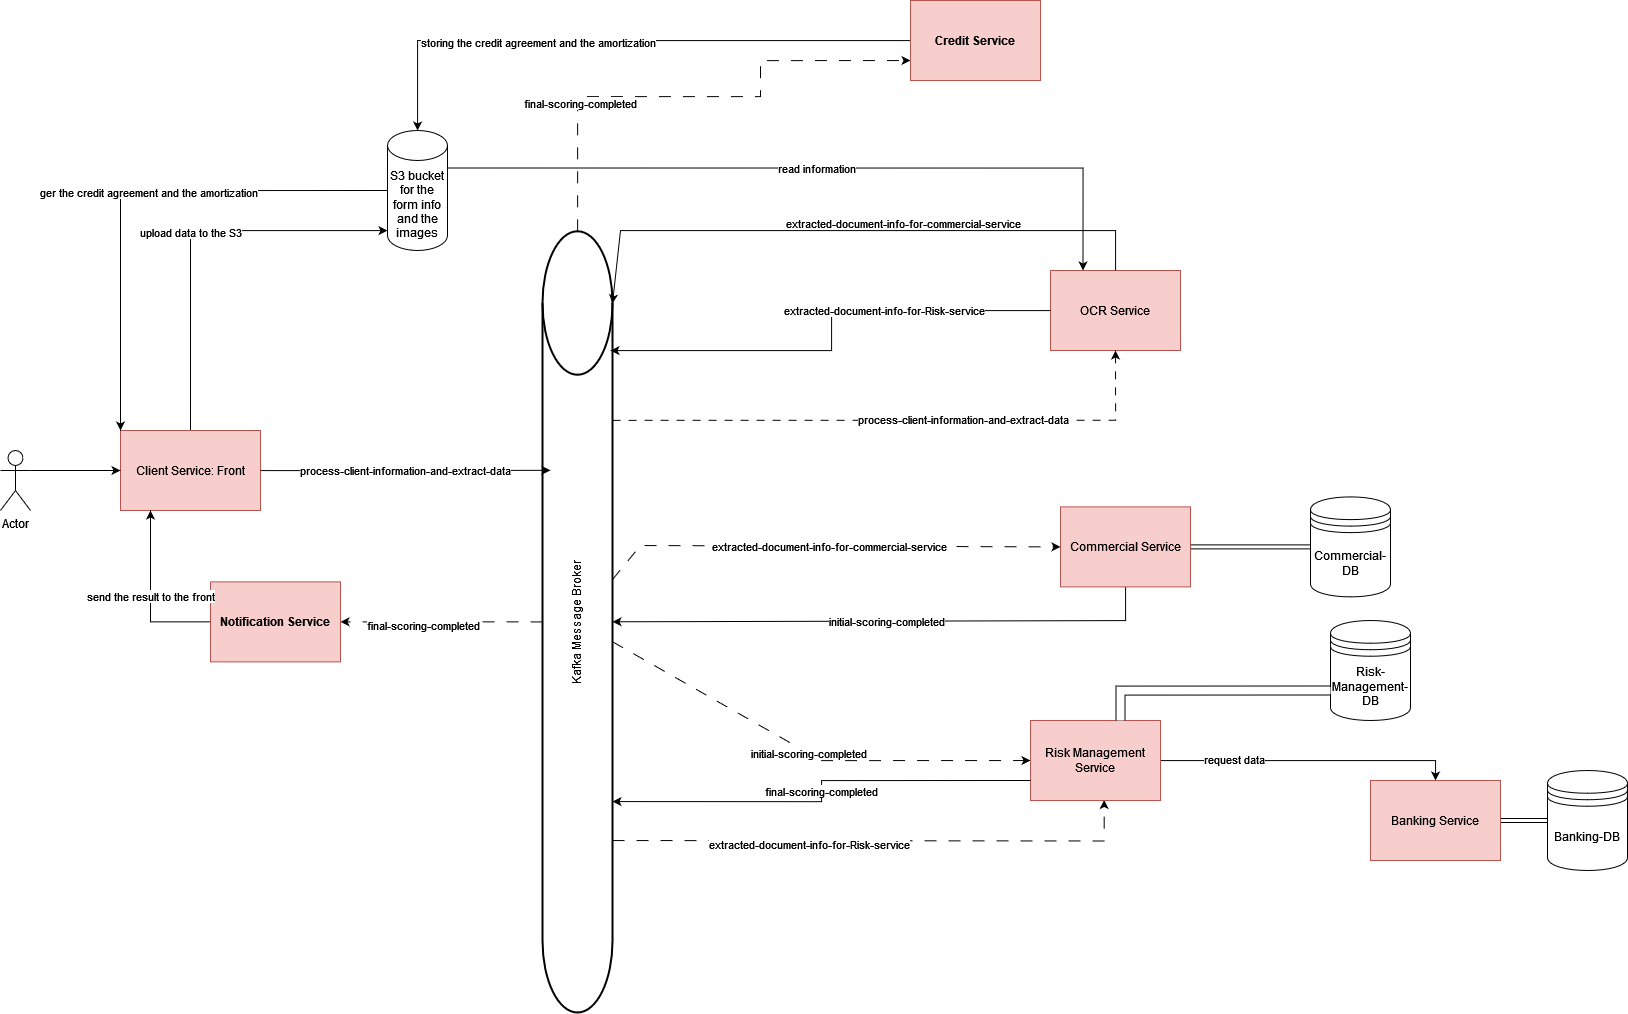

The diagram above was exported from draw.io. Its source (the exported page's mxGraphModel, read from the mxfile embedded in the PNG):
<mxGraphModel dx="2736" dy="1015" grid="1" gridSize="10" guides="1" tooltips="1" connect="1" arrows="1" fold="1" page="1" pageScale="1" pageWidth="827" pageHeight="1169" math="0" shadow="0">
  <root>
    <mxCell id="0" />
    <mxCell id="1" parent="0" />
    <mxCell id="pQnxtg_tIVi9O5Wa35Ot-13" value="upload data to the S3" style="edgeStyle=orthogonalEdgeStyle;rounded=0;orthogonalLoop=1;jettySize=auto;html=1;" edge="1" parent="1" source="G8ZR7gfsA0LeJ93VH4RW-4" target="pQnxtg_tIVi9O5Wa35Ot-12">
      <mxGeometry relative="1" as="geometry">
        <Array as="points">
          <mxPoint x="-610" y="340" />
        </Array>
      </mxGeometry>
    </mxCell>
    <mxCell id="G8ZR7gfsA0LeJ93VH4RW-4" value="Client Service: Front" style="rounded=0;whiteSpace=wrap;html=1;fillColor=#f8cecc;strokeColor=#b85450;" parent="1" vertex="1">
      <mxGeometry x="-680" y="540" width="140" height="80" as="geometry" />
    </mxCell>
    <mxCell id="pQnxtg_tIVi9O5Wa35Ot-19" value="initial-scoring-completed" style="edgeStyle=orthogonalEdgeStyle;rounded=0;orthogonalLoop=1;jettySize=auto;html=1;" edge="1" parent="1" source="G8ZR7gfsA0LeJ93VH4RW-5" target="G8ZR7gfsA0LeJ93VH4RW-11">
      <mxGeometry relative="1" as="geometry">
        <Array as="points">
          <mxPoint x="325" y="730" />
        </Array>
      </mxGeometry>
    </mxCell>
    <mxCell id="G8ZR7gfsA0LeJ93VH4RW-5" value="Commercial Service" style="rounded=0;whiteSpace=wrap;html=1;fillColor=#f8cecc;strokeColor=#b85450;" parent="1" vertex="1">
      <mxGeometry x="260" y="616.38" width="130" height="80" as="geometry" />
    </mxCell>
    <mxCell id="G8ZR7gfsA0LeJ93VH4RW-6" value="OCR Service" style="rounded=0;whiteSpace=wrap;html=1;fillColor=#f8cecc;strokeColor=#b85450;" parent="1" vertex="1">
      <mxGeometry x="250" y="380" width="130" height="80" as="geometry" />
    </mxCell>
    <mxCell id="pQnxtg_tIVi9O5Wa35Ot-16" value="extracted-document-info-for-commercial-service" style="edgeStyle=orthogonalEdgeStyle;rounded=0;orthogonalLoop=1;jettySize=auto;html=1;entryX=0;entryY=0.5;entryDx=0;entryDy=0;dashed=1;dashPattern=12 12;" edge="1" parent="1" source="G8ZR7gfsA0LeJ93VH4RW-11" target="G8ZR7gfsA0LeJ93VH4RW-5">
      <mxGeometry relative="1" as="geometry">
        <Array as="points">
          <mxPoint x="-160" y="655" />
          <mxPoint x="-160" y="656" />
        </Array>
      </mxGeometry>
    </mxCell>
    <mxCell id="pQnxtg_tIVi9O5Wa35Ot-20" value="initial-scoring-completed" style="edgeStyle=orthogonalEdgeStyle;rounded=0;orthogonalLoop=1;jettySize=auto;html=1;entryX=0;entryY=0.5;entryDx=0;entryDy=0;dashed=1;dashPattern=12 12;" edge="1" parent="1" source="G8ZR7gfsA0LeJ93VH4RW-11" target="G8ZR7gfsA0LeJ93VH4RW-24">
      <mxGeometry relative="1" as="geometry">
        <Array as="points">
          <mxPoint x="21" y="870" />
        </Array>
      </mxGeometry>
    </mxCell>
    <mxCell id="pQnxtg_tIVi9O5Wa35Ot-28" style="edgeStyle=orthogonalEdgeStyle;rounded=0;orthogonalLoop=1;jettySize=auto;html=1;entryX=0.567;entryY=0.994;entryDx=0;entryDy=0;dashed=1;dashPattern=12 12;entryPerimeter=0;" edge="1" parent="1" target="G8ZR7gfsA0LeJ93VH4RW-24">
      <mxGeometry relative="1" as="geometry">
        <mxPoint x="-187.99500000000012" y="950.0092827721882" as="sourcePoint" />
        <mxPoint x="230" y="1068.63" as="targetPoint" />
      </mxGeometry>
    </mxCell>
    <mxCell id="pQnxtg_tIVi9O5Wa35Ot-29" value="extracted-document-info-for-Risk-service" style="edgeLabel;html=1;align=center;verticalAlign=middle;resizable=0;points=[];" vertex="1" connectable="0" parent="pQnxtg_tIVi9O5Wa35Ot-28">
      <mxGeometry x="-0.2614" y="-3" relative="1" as="geometry">
        <mxPoint as="offset" />
      </mxGeometry>
    </mxCell>
    <mxCell id="pQnxtg_tIVi9O5Wa35Ot-31" style="edgeStyle=orthogonalEdgeStyle;rounded=0;orthogonalLoop=1;jettySize=auto;html=1;dashed=1;dashPattern=12 12;" edge="1" parent="1" source="G8ZR7gfsA0LeJ93VH4RW-11" target="pQnxtg_tIVi9O5Wa35Ot-30">
      <mxGeometry relative="1" as="geometry" />
    </mxCell>
    <mxCell id="pQnxtg_tIVi9O5Wa35Ot-33" value="final-scoring-completed" style="edgeLabel;html=1;align=center;verticalAlign=middle;resizable=0;points=[];" vertex="1" connectable="0" parent="pQnxtg_tIVi9O5Wa35Ot-31">
      <mxGeometry x="0.1938" y="4" relative="1" as="geometry">
        <mxPoint y="-1" as="offset" />
      </mxGeometry>
    </mxCell>
    <mxCell id="pQnxtg_tIVi9O5Wa35Ot-37" style="edgeStyle=orthogonalEdgeStyle;rounded=0;orthogonalLoop=1;jettySize=auto;html=1;entryX=0;entryY=0.75;entryDx=0;entryDy=0;dashed=1;dashPattern=12 12;" edge="1" parent="1" source="G8ZR7gfsA0LeJ93VH4RW-11" target="pQnxtg_tIVi9O5Wa35Ot-35">
      <mxGeometry relative="1" as="geometry">
        <mxPoint x="-190" y="70" as="targetPoint" />
        <Array as="points">
          <mxPoint x="-223" y="206" />
          <mxPoint x="-40" y="206" />
        </Array>
      </mxGeometry>
    </mxCell>
    <mxCell id="pQnxtg_tIVi9O5Wa35Ot-40" value="final-scoring-completed" style="edgeLabel;html=1;align=center;verticalAlign=middle;resizable=0;points=[];" vertex="1" connectable="0" parent="pQnxtg_tIVi9O5Wa35Ot-37">
      <mxGeometry x="-0.4889" y="-2" relative="1" as="geometry">
        <mxPoint as="offset" />
      </mxGeometry>
    </mxCell>
    <mxCell id="G8ZR7gfsA0LeJ93VH4RW-11" value="Kafka Message Broker" style="strokeWidth=2;html=1;shape=mxgraph.flowchart.direct_data;whiteSpace=wrap;rotation=-90;" parent="1" vertex="1">
      <mxGeometry x="-613.62" y="696.38" width="781.25" height="70" as="geometry" />
    </mxCell>
    <mxCell id="G8ZR7gfsA0LeJ93VH4RW-14" style="edgeStyle=orthogonalEdgeStyle;rounded=0;orthogonalLoop=1;jettySize=auto;html=1;dashed=1;dashPattern=8 8;entryX=0.5;entryY=1;entryDx=0;entryDy=0;exitX=0.758;exitY=1;exitDx=0;exitDy=0;exitPerimeter=0;" parent="1" source="G8ZR7gfsA0LeJ93VH4RW-11" target="G8ZR7gfsA0LeJ93VH4RW-6" edge="1">
      <mxGeometry relative="1" as="geometry">
        <mxPoint x="-180" y="530" as="sourcePoint" />
        <mxPoint x="362.8" y="510" as="targetPoint" />
        <Array as="points">
          <mxPoint x="315" y="530" />
        </Array>
      </mxGeometry>
    </mxCell>
    <mxCell id="G8ZR7gfsA0LeJ93VH4RW-15" value="process-client-information-and-extract-data" style="edgeLabel;html=1;align=center;verticalAlign=middle;resizable=0;points=[];" parent="G8ZR7gfsA0LeJ93VH4RW-14" connectable="0" vertex="1">
      <mxGeometry x="0.0656" y="2" relative="1" as="geometry">
        <mxPoint x="45" as="offset" />
      </mxGeometry>
    </mxCell>
    <mxCell id="G8ZR7gfsA0LeJ93VH4RW-16" style="edgeStyle=orthogonalEdgeStyle;rounded=0;orthogonalLoop=1;jettySize=auto;html=1;" parent="1" source="G8ZR7gfsA0LeJ93VH4RW-6" edge="1" target="G8ZR7gfsA0LeJ93VH4RW-11">
      <mxGeometry relative="1" as="geometry">
        <mxPoint x="97.26999999999988" y="607.8300000000003" as="sourcePoint" />
        <mxPoint x="230.00000000000003" y="440.0699999999999" as="targetPoint" />
        <Array as="points">
          <mxPoint x="315" y="340" />
          <mxPoint x="-180" y="340" />
        </Array>
      </mxGeometry>
    </mxCell>
    <mxCell id="G8ZR7gfsA0LeJ93VH4RW-17" value="extracted-document-info-for-commercial-service" style="edgeLabel;html=1;align=center;verticalAlign=middle;resizable=0;points=[];" parent="G8ZR7gfsA0LeJ93VH4RW-16" connectable="0" vertex="1">
      <mxGeometry x="0.1047" y="-4" relative="1" as="geometry">
        <mxPoint x="83" y="-4" as="offset" />
      </mxGeometry>
    </mxCell>
    <mxCell id="G8ZR7gfsA0LeJ93VH4RW-39" style="edgeStyle=orthogonalEdgeStyle;rounded=0;orthogonalLoop=1;jettySize=auto;html=1;entryX=0.5;entryY=0;entryDx=0;entryDy=0;" parent="1" source="G8ZR7gfsA0LeJ93VH4RW-24" target="G8ZR7gfsA0LeJ93VH4RW-34" edge="1">
      <mxGeometry relative="1" as="geometry" />
    </mxCell>
    <mxCell id="G8ZR7gfsA0LeJ93VH4RW-40" value="request data" style="edgeLabel;html=1;align=center;verticalAlign=middle;resizable=0;points=[];" parent="G8ZR7gfsA0LeJ93VH4RW-39" connectable="0" vertex="1">
      <mxGeometry x="-0.5101" y="2" relative="1" as="geometry">
        <mxPoint as="offset" />
      </mxGeometry>
    </mxCell>
    <mxCell id="pQnxtg_tIVi9O5Wa35Ot-25" style="edgeStyle=orthogonalEdgeStyle;rounded=0;orthogonalLoop=1;jettySize=auto;html=1;exitX=1;exitY=0;exitDx=0;exitDy=0;" edge="1" parent="1" source="G8ZR7gfsA0LeJ93VH4RW-24">
      <mxGeometry relative="1" as="geometry">
        <mxPoint x="360" y="830" as="targetPoint" />
      </mxGeometry>
    </mxCell>
    <mxCell id="G8ZR7gfsA0LeJ93VH4RW-24" value="Risk Management Service" style="rounded=0;whiteSpace=wrap;html=1;fillColor=#f8cecc;strokeColor=#b85450;" parent="1" vertex="1">
      <mxGeometry x="230" y="830" width="130" height="80" as="geometry" />
    </mxCell>
    <mxCell id="G8ZR7gfsA0LeJ93VH4RW-27" value="Banking-DB" style="shape=datastore;whiteSpace=wrap;html=1;" parent="1" vertex="1">
      <mxGeometry x="747" y="880" width="80" height="100" as="geometry" />
    </mxCell>
    <mxCell id="G8ZR7gfsA0LeJ93VH4RW-33" style="edgeStyle=orthogonalEdgeStyle;rounded=0;orthogonalLoop=1;jettySize=auto;html=1;entryX=1;entryY=0.5;entryDx=0;entryDy=0;shape=link;" parent="1" source="G8ZR7gfsA0LeJ93VH4RW-29" target="G8ZR7gfsA0LeJ93VH4RW-5" edge="1">
      <mxGeometry relative="1" as="geometry" />
    </mxCell>
    <mxCell id="G8ZR7gfsA0LeJ93VH4RW-29" value="Commercial-DB" style="shape=datastore;whiteSpace=wrap;html=1;" parent="1" vertex="1">
      <mxGeometry x="510" y="606.38" width="80" height="100" as="geometry" />
    </mxCell>
    <mxCell id="G8ZR7gfsA0LeJ93VH4RW-35" style="edgeStyle=orthogonalEdgeStyle;rounded=0;orthogonalLoop=1;jettySize=auto;html=1;shape=link;" parent="1" source="G8ZR7gfsA0LeJ93VH4RW-34" target="G8ZR7gfsA0LeJ93VH4RW-27" edge="1">
      <mxGeometry relative="1" as="geometry" />
    </mxCell>
    <mxCell id="G8ZR7gfsA0LeJ93VH4RW-34" value="Banking Service" style="rounded=0;whiteSpace=wrap;html=1;fillColor=#f8cecc;strokeColor=#b85450;" parent="1" vertex="1">
      <mxGeometry x="570" y="890" width="130" height="80" as="geometry" />
    </mxCell>
    <mxCell id="pQnxtg_tIVi9O5Wa35Ot-8" style="edgeStyle=orthogonalEdgeStyle;rounded=0;orthogonalLoop=1;jettySize=auto;html=1;exitX=1;exitY=0.3333333333333333;exitDx=0;exitDy=0;exitPerimeter=0;" edge="1" parent="1" source="pQnxtg_tIVi9O5Wa35Ot-1" target="G8ZR7gfsA0LeJ93VH4RW-4">
      <mxGeometry relative="1" as="geometry" />
    </mxCell>
    <mxCell id="pQnxtg_tIVi9O5Wa35Ot-1" value="Actor" style="shape=umlActor;verticalLabelPosition=bottom;verticalAlign=top;html=1;outlineConnect=0;" vertex="1" parent="1">
      <mxGeometry x="-800" y="560" width="30" height="60" as="geometry" />
    </mxCell>
    <mxCell id="pQnxtg_tIVi9O5Wa35Ot-15" value="read information" style="edgeStyle=orthogonalEdgeStyle;rounded=0;orthogonalLoop=1;jettySize=auto;html=1;exitX=1;exitY=0;exitDx=0;exitDy=37.5;exitPerimeter=0;entryX=0.25;entryY=0;entryDx=0;entryDy=0;" edge="1" parent="1" source="pQnxtg_tIVi9O5Wa35Ot-12" target="G8ZR7gfsA0LeJ93VH4RW-6">
      <mxGeometry relative="1" as="geometry" />
    </mxCell>
    <mxCell id="pQnxtg_tIVi9O5Wa35Ot-42" style="edgeStyle=orthogonalEdgeStyle;rounded=0;orthogonalLoop=1;jettySize=auto;html=1;exitX=0;exitY=0.5;exitDx=0;exitDy=0;exitPerimeter=0;entryX=0;entryY=0;entryDx=0;entryDy=0;" edge="1" parent="1" source="pQnxtg_tIVi9O5Wa35Ot-12" target="G8ZR7gfsA0LeJ93VH4RW-4">
      <mxGeometry relative="1" as="geometry" />
    </mxCell>
    <mxCell id="pQnxtg_tIVi9O5Wa35Ot-43" value="ger the credit agreement and the amortization" style="edgeLabel;html=1;align=center;verticalAlign=middle;resizable=0;points=[];" vertex="1" connectable="0" parent="pQnxtg_tIVi9O5Wa35Ot-42">
      <mxGeometry x="-0.0552" y="1" relative="1" as="geometry">
        <mxPoint as="offset" />
      </mxGeometry>
    </mxCell>
    <mxCell id="pQnxtg_tIVi9O5Wa35Ot-12" value="S3 bucket for the form info and the images " style="shape=cylinder3;whiteSpace=wrap;html=1;boundedLbl=1;backgroundOutline=1;size=15;" vertex="1" parent="1">
      <mxGeometry x="-413" y="240" width="60" height="120" as="geometry" />
    </mxCell>
    <mxCell id="pQnxtg_tIVi9O5Wa35Ot-14" value="process-client-information-and-extract-data" style="edgeStyle=orthogonalEdgeStyle;rounded=0;orthogonalLoop=1;jettySize=auto;html=1;entryX=0.694;entryY=0.114;entryDx=0;entryDy=0;entryPerimeter=0;" edge="1" parent="1" source="G8ZR7gfsA0LeJ93VH4RW-4" target="G8ZR7gfsA0LeJ93VH4RW-11">
      <mxGeometry relative="1" as="geometry" />
    </mxCell>
    <mxCell id="pQnxtg_tIVi9O5Wa35Ot-21" value="final-scoring-completed" style="edgeStyle=orthogonalEdgeStyle;rounded=0;orthogonalLoop=1;jettySize=auto;html=1;exitX=0;exitY=0.75;exitDx=0;exitDy=0;entryX=0.27;entryY=1;entryDx=0;entryDy=0;entryPerimeter=0;" edge="1" parent="1" source="G8ZR7gfsA0LeJ93VH4RW-24" target="G8ZR7gfsA0LeJ93VH4RW-11">
      <mxGeometry relative="1" as="geometry" />
    </mxCell>
    <mxCell id="pQnxtg_tIVi9O5Wa35Ot-23" value="Risk-Management-DB" style="shape=datastore;whiteSpace=wrap;html=1;" vertex="1" parent="1">
      <mxGeometry x="530" y="730" width="80" height="100" as="geometry" />
    </mxCell>
    <mxCell id="pQnxtg_tIVi9O5Wa35Ot-24" value="" style="shape=filledEdge;curved=0;rounded=0;fixDash=1;endArrow=none;strokeWidth=10;fillColor=#ffffff;edgeStyle=orthogonalEdgeStyle;html=1;entryX=0;entryY=0.7;entryDx=0;entryDy=0;" edge="1" parent="1" target="pQnxtg_tIVi9O5Wa35Ot-23">
      <mxGeometry width="60" height="40" relative="1" as="geometry">
        <mxPoint x="320" y="830" as="sourcePoint" />
        <mxPoint x="420" y="800" as="targetPoint" />
        <Array as="points">
          <mxPoint x="320" y="830" />
          <mxPoint x="320" y="800" />
        </Array>
      </mxGeometry>
    </mxCell>
    <mxCell id="pQnxtg_tIVi9O5Wa35Ot-26" style="edgeStyle=orthogonalEdgeStyle;rounded=0;orthogonalLoop=1;jettySize=auto;html=1;" edge="1" parent="1" source="G8ZR7gfsA0LeJ93VH4RW-6">
      <mxGeometry relative="1" as="geometry">
        <mxPoint x="-190" y="460" as="targetPoint" />
        <Array as="points">
          <mxPoint x="31" y="420" />
          <mxPoint x="31" y="460" />
          <mxPoint x="-190" y="460" />
        </Array>
      </mxGeometry>
    </mxCell>
    <mxCell id="pQnxtg_tIVi9O5Wa35Ot-27" value="extracted-document-info-for-Risk-service" style="edgeLabel;html=1;align=center;verticalAlign=middle;resizable=0;points=[];" vertex="1" connectable="0" parent="pQnxtg_tIVi9O5Wa35Ot-26">
      <mxGeometry x="-0.3021" y="-1" relative="1" as="geometry">
        <mxPoint as="offset" />
      </mxGeometry>
    </mxCell>
    <mxCell id="pQnxtg_tIVi9O5Wa35Ot-30" value="&lt;strong&gt;Notification Service&lt;/strong&gt;" style="rounded=0;whiteSpace=wrap;html=1;fillColor=#f8cecc;strokeColor=#b85450;" vertex="1" parent="1">
      <mxGeometry x="-590" y="691.38" width="130" height="80" as="geometry" />
    </mxCell>
    <mxCell id="pQnxtg_tIVi9O5Wa35Ot-34" value="send the result to the front" style="edgeStyle=orthogonalEdgeStyle;rounded=0;orthogonalLoop=1;jettySize=auto;html=1;" edge="1" parent="1" source="pQnxtg_tIVi9O5Wa35Ot-30" target="G8ZR7gfsA0LeJ93VH4RW-4">
      <mxGeometry relative="1" as="geometry">
        <Array as="points">
          <mxPoint x="-650" y="731" />
        </Array>
      </mxGeometry>
    </mxCell>
    <mxCell id="pQnxtg_tIVi9O5Wa35Ot-36" style="edgeStyle=orthogonalEdgeStyle;rounded=0;orthogonalLoop=1;jettySize=auto;html=1;" edge="1" parent="1" source="pQnxtg_tIVi9O5Wa35Ot-35" target="pQnxtg_tIVi9O5Wa35Ot-12">
      <mxGeometry relative="1" as="geometry" />
    </mxCell>
    <mxCell id="pQnxtg_tIVi9O5Wa35Ot-41" value="storing  the credit agreement and the amortization" style="edgeLabel;html=1;align=center;verticalAlign=middle;resizable=0;points=[];" vertex="1" connectable="0" parent="pQnxtg_tIVi9O5Wa35Ot-36">
      <mxGeometry x="0.281" y="1" relative="1" as="geometry">
        <mxPoint as="offset" />
      </mxGeometry>
    </mxCell>
    <mxCell id="pQnxtg_tIVi9O5Wa35Ot-35" value="&lt;strong&gt;Credit Service&lt;/strong&gt;" style="rounded=0;whiteSpace=wrap;html=1;fillColor=#f8cecc;strokeColor=#b85450;" vertex="1" parent="1">
      <mxGeometry x="110" y="110" width="130" height="80" as="geometry" />
    </mxCell>
  </root>
</mxGraphModel>